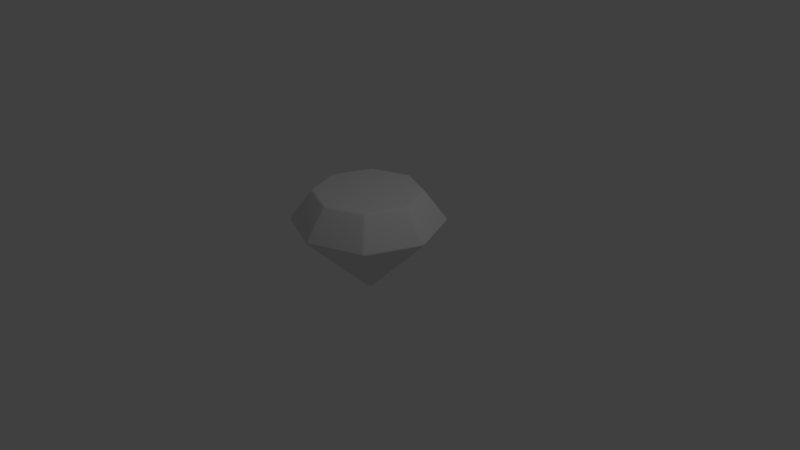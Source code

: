 # Source: Master_Emerald.blend  (saved by Blender 2.78.0; exported with 4.5.12 LTS)
import bpy
from mathutils import Matrix  # noqa: F401  (used for matrix-valued properties, if any)

bpy.ops.wm.read_factory_settings(use_empty=True)
scene = bpy.context.scene
scene.name = 'Scene'

# ---- collections
col_collection_1 = bpy.data.collections.new('Collection 1'); scene.collection.children.link(col_collection_1)

# ---- world
world_world = bpy.data.worlds.new('World'); scene.world = world_world
world_world.color = (0.05088, 0.05088, 0.05088)
world_world.use_sun_shadow = False
world_world.sun_shadow_jitter_overblur = 0.0
world_world.cycles.sampling_method = 'MANUAL'

# ---- cameras
cam_camera = bpy.data.cameras.new('Camera')
cam_camera.clip_end = 100.0
cam_camera.lens = 35.0
cam_camera.sensor_width = 32.0
cam_camera.sensor_height = 18.0
cam_camera.ortho_scale = 7.314
cam_camera.dof.focus_distance = 0.0
cam_camera.dof.aperture_fstop = 128.0

# ---- lights
light_lamp = bpy.data.lights.new('Lamp', 'POINT')
light_lamp.transmission_factor = 0.0
light_lamp.cutoff_distance = 30.0
light_lamp.energy = 100.0
light_lamp.shadow_buffer_clip_start = 1.001
light_lamp.shadow_soft_size = 0.1
light_lamp.shadow_maximum_resolution = 0.006
light_lamp.use_absolute_resolution = True

# ---- meshes
me_cone = bpy.data.meshes.new('Cone')
me_cone.from_pydata([(0.02151, 0.9772, -0.5186), (-0.02151, 0.9772, -0.5186), (-0.02175, 0.9743, -0.4834), (0.02175, 0.9743, -0.4834), (0.007861, 0.9791, -0.5201), (0.02343, 0.9807, -0.5071), (0.007876, 0.9849, -0.507), (-0.02343, 0.9807, -0.5071), (-0.007861, 0.9791, -0.5201), (-0.007876, 0.9849, -0.507), (-0.007951, 0.9759, -0.4818), (-0.02352, 0.9797, -0.4943), (-0.007906, 0.9838, -0.4942), (0.02352, 0.9797, -0.4943), (0.007951, 0.9759, -0.4818), (0.007906, 0.9838, -0.4942), (0.6757, 0.7062, -0.5186), (0.6736, 0.7043, -0.4834), (0.7043, 0.6736, -0.4834), (0.7062, 0.6757, -0.5186), (0.6769, 0.71, -0.5071), (0.6868, 0.6979, -0.5201), (0.6909, 0.702, -0.507), (0.6844, 0.6957, -0.4818), (0.6761, 0.7094, -0.4943), (0.6901, 0.7013, -0.4942), (0.7094, 0.6761, -0.4943), (0.6957, 0.6844, -0.4818), (0.7013, 0.6901, -0.4942), (0.6979, 0.6868, -0.5201), (0.71, 0.6769, -0.5071), (0.702, 0.6909, -0.507), (0.9772, 0.02151, -0.5186), (0.9743, 0.02175, -0.4834), (0.9743, -0.02175, -0.4834), (0.9772, -0.02151, -0.5186), (0.9807, 0.02343, -0.5071), (0.9791, 0.007861, -0.5201), (0.9849, 0.007876, -0.507), (0.9759, 0.007951, -0.4818), (0.9797, 0.02352, -0.4943), (0.9838, 0.007906, -0.4942), (0.9797, -0.02352, -0.4943), (0.9759, -0.007951, -0.4818), (0.9838, -0.007906, -0.4942), (0.9791, -0.007861, -0.5201), (0.9807, -0.02343, -0.5071), (0.9849, -0.007876, -0.507), (0.02175, -0.0525, 0.4385), (0.0525, -0.02175, 0.4385), (0.0525, 0.02175, 0.4385), (0.02175, 0.0525, 0.4385), (-0.02175, 0.0525, 0.4385), (-0.0525, 0.02175, 0.4385), (-0.0525, -0.02175, 0.4385), (-0.02175, -0.0525, 0.4385), (0.03259, -0.04383, 0.44), (0.007951, -0.05404, 0.44), (0.01188, -0.02869, 0.4568), (0.05404, -0.007951, 0.44), (0.04383, -0.03259, 0.44), (0.02869, -0.01188, 0.4568), (0.04383, 0.03259, 0.44), (0.05404, 0.007951, 0.44), (0.02869, 0.01188, 0.4568), (0.007951, 0.05404, 0.44), (0.03259, 0.04383, 0.44), (0.01188, 0.02869, 0.4568), (-0.03259, 0.04383, 0.44), (-0.007951, 0.05404, 0.44), (-0.01188, 0.02869, 0.4568), (-0.05404, 0.007951, 0.44), (-0.04383, 0.03259, 0.44), (-0.02869, 0.01188, 0.4568), (-0.04383, -0.03259, 0.44), (-0.05404, -0.007951, 0.44), (-0.02869, -0.01188, 0.4568), (-0.007951, -0.05404, 0.44), (-0.03259, -0.04383, 0.44), (-0.01188, -0.02869, 0.4568), (0.6736, -0.7043, -0.4834), (0.6757, -0.7062, -0.5186), (0.7062, -0.6757, -0.5186), (0.7043, -0.6736, -0.4834), (0.6761, -0.7094, -0.4943), (0.6844, -0.6957, -0.4818), (0.6901, -0.7013, -0.4942), (0.6868, -0.6979, -0.5201), (0.6769, -0.71, -0.5071), (0.6909, -0.702, -0.507), (0.71, -0.6769, -0.5071), (0.6979, -0.6868, -0.5201), (0.702, -0.6909, -0.507), (0.6957, -0.6844, -0.4818), (0.7094, -0.6761, -0.4943), (0.7013, -0.6901, -0.4942), (0.02151, -0.9772, -0.5186), (0.02175, -0.9743, -0.4834), (-0.02175, -0.9743, -0.4834), (-0.02151, -0.9772, -0.5186), (0.02343, -0.9807, -0.5071), (0.007861, -0.9791, -0.5201), (0.007876, -0.9849, -0.507), (0.007951, -0.9759, -0.4818), (0.02352, -0.9797, -0.4943), (0.007906, -0.9838, -0.4942), (-0.02352, -0.9797, -0.4943), (-0.007951, -0.9759, -0.4818), (-0.007906, -0.9838, -0.4942), (-0.007861, -0.9791, -0.5201), (-0.02343, -0.9807, -0.5071), (-0.007876, -0.9849, -0.507), (-0.6757, -0.7062, -0.5186), (-0.6736, -0.7043, -0.4834), (-0.7043, -0.6736, -0.4834), (-0.7062, -0.6757, -0.5186), (-0.6769, -0.71, -0.5071), (-0.6868, -0.6979, -0.5201), (-0.6909, -0.702, -0.507), (-0.6844, -0.6957, -0.4818), (-0.6761, -0.7094, -0.4943), (-0.6901, -0.7013, -0.4942), (-0.7094, -0.6761, -0.4943), (-0.6957, -0.6844, -0.4818), (-0.7013, -0.6901, -0.4942), (-0.6979, -0.6868, -0.5201), (-0.71, -0.6769, -0.5071), (-0.702, -0.6909, -0.507), (-0.9743, 0.02175, -0.4834), (-0.9772, 0.02151, -0.5186), (-0.9772, -0.02151, -0.5186), (-0.9743, -0.02175, -0.4834), (-0.9797, 0.02352, -0.4943), (-0.9759, 0.007951, -0.4818), (-0.9838, 0.007906, -0.4942), (-0.9791, 0.007861, -0.5201), (-0.9807, 0.02343, -0.5071), (-0.9849, 0.007876, -0.507), (-0.9807, -0.02343, -0.5071), (-0.9791, -0.007861, -0.5201), (-0.9849, -0.007876, -0.507), (-0.9759, -0.007951, -0.4818), (-0.9797, -0.02352, -0.4943), (-0.9838, -0.007906, -0.4942), (-0.6736, 0.7043, -0.4834), (-0.6757, 0.7062, -0.5186), (-0.7062, 0.6757, -0.5186), (-0.7043, 0.6736, -0.4834), (-0.6761, 0.7094, -0.4943), (-0.6844, 0.6957, -0.4818), (-0.6901, 0.7013, -0.4942), (-0.6868, 0.6979, -0.5201), (-0.6769, 0.71, -0.5071), (-0.6909, 0.702, -0.507), (-0.71, 0.6769, -0.5071), (-0.6979, 0.6868, -0.5201), (-0.702, 0.6909, -0.507), (-0.6957, 0.6844, -0.4818), (-0.7094, 0.6761, -0.4943), (-0.7013, 0.6901, -0.4942), (0.02151, 0.7075, -0.8796), (9.313e-09, 0.6779, -0.8983), (-0.02151, 0.7075, -0.8796), (0.01532, 0.6996, -0.8887), (0.007861, 0.7094, -0.8811), (0.004896, 0.7023, -0.8894), (-0.00747, 0.6889, -0.8955), (0.00747, 0.6889, -0.8955), (1.118e-08, 0.6958, -0.894), (-0.007861, 0.7094, -0.8811), (-0.01531, 0.6996, -0.8887), (-0.004896, 0.7023, -0.8894), (0.4851, 0.5155, -0.8796), (0.5155, 0.4851, -0.8796), (0.4794, 0.4794, -0.8983), (0.4961, 0.5072, -0.8811), (0.4839, 0.5055, -0.8887), (0.4932, 0.5001, -0.8894), (0.5055, 0.4839, -0.8887), (0.5072, 0.4961, -0.8811), (0.5001, 0.4932, -0.8894), (0.4818, 0.4924, -0.8955), (0.4924, 0.4818, -0.8955), (0.492, 0.492, -0.894), (0.7075, 0.02151, -0.8796), (0.7075, -0.02151, -0.8796), (0.6779, -2.794e-08, -0.8983), (0.7094, 0.007861, -0.8811), (0.6996, 0.01531, -0.8887), (0.7023, 0.004896, -0.8894), (0.6996, -0.01532, -0.8887), (0.7094, -0.007861, -0.8811), (0.7023, -0.004896, -0.8894), (0.6889, 0.00747, -0.8955), (0.6889, -0.00747, -0.8955), (0.6958, -4.82e-08, -0.894), (0.5155, -0.4851, -0.8796), (0.4851, -0.5155, -0.8796), (0.4794, -0.4794, -0.8983), (0.5072, -0.4961, -0.8811), (0.5055, -0.4839, -0.8887), (0.5001, -0.4932, -0.8894), (0.4839, -0.5055, -0.8887), (0.4961, -0.5072, -0.8811), (0.4932, -0.5001, -0.8894), (0.4924, -0.4818, -0.8955), (0.4818, -0.4924, -0.8955), (0.492, -0.492, -0.894), (0.02151, -0.7075, -0.8796), (-0.02151, -0.7075, -0.8796), (-4.843e-08, -0.6779, -0.8983), (0.007861, -0.7094, -0.8811), (0.01531, -0.6996, -0.8887), (0.004896, -0.7023, -0.8894), (-0.01532, -0.6996, -0.8887), (-0.007861, -0.7094, -0.8811), (-0.004896, -0.7023, -0.8894), (0.00747, -0.6889, -0.8955), (-0.00747, -0.6889, -0.8955), (-5.064e-08, -0.6958, -0.894), (-0.4851, -0.5155, -0.8796), (-0.5155, -0.4851, -0.8796), (-0.4794, -0.4794, -0.8983), (-0.4961, -0.5072, -0.8811), (-0.4839, -0.5055, -0.8887), (-0.4932, -0.5001, -0.8894), (-0.5055, -0.4839, -0.8887), (-0.5072, -0.4961, -0.8811), (-0.5001, -0.4932, -0.8894), (-0.4818, -0.4924, -0.8955), (-0.4924, -0.4818, -0.8955), (-0.492, -0.492, -0.894), (-0.7075, -0.02151, -0.8796), (-0.7075, 0.02151, -0.8796), (-0.6779, 1.118e-08, -0.8983), (-0.7094, -0.007861, -0.8811), (-0.6996, -0.01531, -0.8887), (-0.7023, -0.004896, -0.8894), (-0.6996, 0.01532, -0.8887), (-0.7094, 0.007861, -0.8811), (-0.7023, 0.004896, -0.8894), (-0.6889, -0.00747, -0.8955), (-0.6889, 0.00747, -0.8955), (-0.6958, 7.683e-09, -0.894), (-0.5155, 0.4851, -0.8796), (-0.4851, 0.5155, -0.8796), (-0.4794, 0.4794, -0.8983), (-0.5072, 0.4961, -0.8811), (-0.5055, 0.4839, -0.8887), (-0.5001, 0.4932, -0.8894), (-0.4839, 0.5055, -0.8887), (-0.4961, 0.5072, -0.8811), (-0.4932, 0.5001, -0.8894), (-0.4924, 0.4818, -0.8955), (-0.4818, 0.4924, -0.8955), (-0.492, 0.492, -0.894)], [], [(144, 52, 2), (19, 32, 184, 173), (35, 82, 196, 185), (81, 96, 208, 197), (80, 48, 97), (98, 55, 113), (114, 54, 131), (145, 1, 162, 245), (128, 53, 147), (18, 50, 33), (3, 51, 17), (161, 174, 186, 198, 210, 222, 234, 246), (34, 49, 83), (129, 146, 244, 233), (115, 130, 232, 221), (99, 112, 220, 209), (0, 4, 6, 5), (4, 8, 9, 6), (1, 7, 9, 8), (7, 11, 12, 9), (2, 10, 12, 11), (10, 14, 15, 12), (3, 13, 15, 14), (13, 5, 6, 15), (6, 9, 12, 15), (16, 20, 22, 21), (20, 24, 25, 22), (17, 23, 25, 24), (23, 27, 28, 25), (18, 26, 28, 27), (26, 30, 31, 28), (19, 29, 31, 30), (29, 21, 22, 31), (22, 25, 28, 31), (32, 36, 38, 37), (36, 40, 41, 38), (33, 39, 41, 40), (39, 43, 44, 41), (34, 42, 44, 43), (42, 46, 47, 44), (35, 45, 47, 46), (45, 37, 38, 47), (38, 41, 44, 47), (48, 56, 58, 57), (56, 60, 61, 58), (49, 59, 61, 60), (59, 63, 64, 61), (50, 62, 64, 63), (62, 66, 67, 64), (51, 65, 67, 66), (65, 69, 70, 67), (52, 68, 70, 69), (68, 72, 73, 70), (53, 71, 73, 72), (71, 75, 76, 73), (54, 74, 76, 75), (74, 78, 79, 76), (55, 77, 79, 78), (77, 57, 58, 79), (58, 61, 64, 67, 70, 73, 76, 79), (80, 84, 86, 85), (84, 88, 89, 86), (81, 87, 89, 88), (87, 91, 92, 89), (82, 90, 92, 91), (90, 94, 95, 92), (83, 93, 95, 94), (93, 85, 86, 95), (86, 89, 92, 95), (96, 100, 102, 101), (100, 104, 105, 102), (97, 103, 105, 104), (103, 107, 108, 105), (98, 106, 108, 107), (106, 110, 111, 108), (99, 109, 111, 110), (109, 101, 102, 111), (102, 105, 108, 111), (112, 116, 118, 117), (116, 120, 121, 118), (113, 119, 121, 120), (119, 123, 124, 121), (114, 122, 124, 123), (122, 126, 127, 124), (115, 125, 127, 126), (125, 117, 118, 127), (118, 121, 124, 127), (128, 132, 134, 133), (132, 136, 137, 134), (129, 135, 137, 136), (135, 139, 140, 137), (130, 138, 140, 139), (138, 142, 143, 140), (131, 141, 143, 142), (141, 133, 134, 143), (134, 137, 140, 143), (144, 148, 150, 149), (148, 152, 153, 150), (145, 151, 153, 152), (151, 155, 156, 153), (146, 154, 156, 155), (154, 158, 159, 156), (147, 157, 159, 158), (157, 149, 150, 159), (150, 153, 156, 159), (160, 163, 165, 164), (163, 167, 168, 165), (161, 166, 168, 167), (166, 170, 171, 168), (162, 169, 171, 170), (169, 164, 165, 171), (165, 168, 171), (172, 175, 177, 176), (175, 179, 180, 177), (173, 178, 180, 179), (178, 182, 183, 180), (174, 181, 183, 182), (181, 176, 177, 183), (177, 180, 183), (184, 187, 189, 188), (187, 191, 192, 189), (185, 190, 192, 191), (190, 194, 195, 192), (186, 193, 195, 194), (193, 188, 189, 195), (189, 192, 195), (196, 199, 201, 200), (199, 203, 204, 201), (197, 202, 204, 203), (202, 206, 207, 204), (198, 205, 207, 206), (205, 200, 201, 207), (201, 204, 207), (208, 211, 213, 212), (211, 215, 216, 213), (209, 214, 216, 215), (214, 218, 219, 216), (210, 217, 219, 218), (217, 212, 213, 219), (213, 216, 219), (220, 223, 225, 224), (223, 227, 228, 225), (221, 226, 228, 227), (226, 230, 231, 228), (222, 229, 231, 230), (229, 224, 225, 231), (225, 228, 231), (232, 235, 237, 236), (235, 239, 240, 237), (233, 238, 240, 239), (238, 242, 243, 240), (234, 241, 243, 242), (241, 236, 237, 243), (237, 240, 243), (244, 247, 249, 248), (247, 251, 252, 249), (245, 250, 252, 251), (250, 254, 255, 252), (246, 253, 255, 254), (253, 248, 249, 255), (249, 252, 255), (3, 17, 24, 13), (13, 24, 20, 5), (5, 20, 16, 0), (48, 80, 85, 56), (56, 85, 93, 60), (60, 93, 83, 49), (50, 18, 27, 62), (62, 27, 23, 66), (66, 23, 17, 51), (18, 33, 40, 26), (26, 40, 36, 30), (30, 36, 32, 19), (2, 52, 69, 10), (10, 69, 65, 14), (14, 65, 51, 3), (49, 34, 43, 59), (59, 43, 39, 63), (63, 39, 33, 50), (34, 83, 94, 42), (42, 94, 90, 46), (46, 90, 82, 35), (52, 144, 149, 68), (68, 149, 157, 72), (72, 157, 147, 53), (80, 97, 104, 84), (84, 104, 100, 88), (88, 100, 96, 81), (53, 128, 133, 71), (71, 133, 141, 75), (75, 141, 131, 54), (98, 113, 120, 106), (106, 120, 116, 110), (110, 116, 112, 99), (54, 114, 123, 74), (74, 123, 119, 78), (78, 119, 113, 55), (114, 131, 142, 122), (122, 142, 138, 126), (126, 138, 130, 115), (55, 98, 107, 77), (77, 107, 103, 57), (57, 103, 97, 48), (128, 147, 158, 132), (132, 158, 154, 136), (136, 154, 146, 129), (144, 2, 11, 148), (148, 11, 7, 152), (152, 7, 1, 145), (160, 172, 176, 163), (163, 176, 181, 167), (167, 181, 174, 161), (173, 184, 188, 178), (178, 188, 193, 182), (182, 193, 186, 174), (185, 196, 200, 190), (190, 200, 205, 194), (194, 205, 198, 186), (197, 208, 212, 202), (202, 212, 217, 206), (206, 217, 210, 198), (209, 220, 224, 214), (214, 224, 229, 218), (218, 229, 222, 210), (221, 232, 236, 226), (226, 236, 241, 230), (230, 241, 234, 222), (233, 244, 248, 238), (238, 248, 253, 242), (242, 253, 246, 234), (245, 162, 170, 250), (250, 170, 166, 254), (254, 166, 161, 246), (81, 197, 203, 87), (87, 203, 199, 91), (91, 199, 196, 82), (184, 32, 37, 187), (187, 37, 45, 191), (191, 45, 35, 185), (0, 160, 164, 4), (4, 164, 169, 8), (8, 169, 162, 1), (244, 146, 155, 247), (247, 155, 151, 251), (251, 151, 145, 245), (19, 173, 179, 29), (29, 179, 175, 21), (21, 175, 172, 16), (232, 130, 139, 235), (235, 139, 135, 239), (239, 135, 129, 233), (220, 112, 117, 223), (223, 117, 125, 227), (227, 125, 115, 221), (208, 96, 101, 211), (211, 101, 109, 215), (215, 109, 99, 209), (0, 16, 172, 160)])
me_cone.polygons.foreach_set('use_smooth', [True] * 258)
me_cone.use_remesh_preserve_volume = False
me_cone.use_remesh_preserve_attributes = False
me_cone.use_mirror_vertex_groups = False
me_cone.update()

# ---- objects
ob_cone = bpy.data.objects.new('Cone', me_cone)
ob_lamp = bpy.data.objects.new('Lamp', light_lamp)
ob_camera = bpy.data.objects.new('Camera', cam_camera)

# ---- transforms, parenting, visibility, modifiers, constraints
ob_cone.location = (0.0, 0.0, 0.0)
ob_cone.rotation_euler = (0.0, 3.142, 0.0)
ob_cone.lineart.crease_threshold = 0.0
ob_lamp.location = (4.076, 1.005, 5.904)
ob_lamp.rotation_euler = (0.6503, 0.05522, 1.866)
ob_lamp.lock_rotations_4d = False
ob_lamp.empty_display_type = 'ARROWS'
ob_lamp.color = (0.0, 0.0, 0.0, 0.0)
ob_lamp.lineart.crease_threshold = 0.0
ob_camera.location = (7.481, -6.508, 5.344)
ob_camera.rotation_euler = (1.109, 0.0, 0.8149)
ob_camera.lock_rotations_4d = False
ob_camera.empty_display_type = 'ARROWS'
ob_camera.color = (0.0, 0.0, 0.0, 0.0)
ob_camera.display_type = 'WIRE'
ob_camera.lineart.crease_threshold = 0.0

# ---- collection membership
col_collection_1.objects.link(ob_cone)
col_collection_1.objects.link(ob_lamp)
col_collection_1.objects.link(ob_camera)

# ---- scene / render settings (as saved in the file)
scene.camera = ob_camera
scene.frame_start = 1; scene.frame_end = 250; scene.frame_set(1)
scene.render.engine = 'BLENDER_EEVEE_NEXT'
scene.render.resolution_percentage = 50
scene.render.dither_intensity = 0.0
scene.cycles.use_denoising = False
scene.cycles.samples = 128
scene.cycles.sampling_pattern = 'TABULATED_SOBOL'
scene.cycles.light_sampling_threshold = 0.0
scene.cycles.use_adaptive_sampling = False
scene.cycles.use_light_tree = False
scene.cycles.blur_glossy = 0.0
scene.cycles.sample_clamp_indirect = 0.0
scene.view_settings.view_transform = 'Standard'
bpy.context.view_layer.update()
